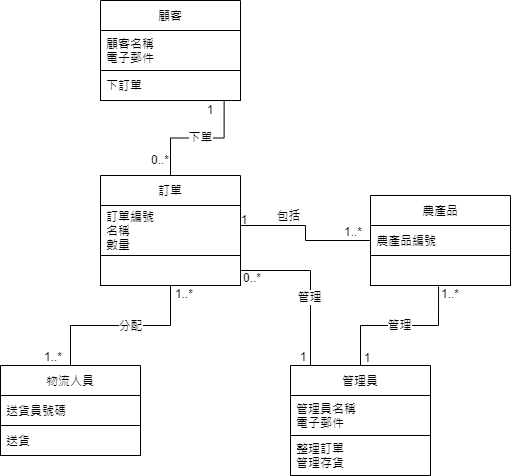

The diagram above was exported from draw.io. Its source (the exported page's mxGraphModel, read from the mxfile embedded in the PNG):
<mxGraphModel dx="1038" dy="547" grid="1" gridSize="10" guides="1" tooltips="1" connect="1" arrows="1" fold="1" page="1" pageScale="1" pageWidth="827" pageHeight="1169" math="0" shadow="0">
  <root>
    <mxCell id="0" />
    <mxCell id="1" parent="0" />
    <mxCell id="fqW6Hi5kxn506K8SNt4g-21" value="下單" style="edgeStyle=orthogonalEdgeStyle;rounded=0;orthogonalLoop=1;jettySize=auto;html=1;endArrow=none;endFill=0;startArrow=none;exitX=0.883;exitY=1.013;exitDx=0;exitDy=0;exitPerimeter=0;" parent="1" source="fqW6Hi5kxn506K8SNt4g-3" target="fqW6Hi5kxn506K8SNt4g-6" edge="1">
      <mxGeometry x="-0.053" relative="1" as="geometry">
        <Array as="points" />
        <mxPoint x="410" y="175" as="sourcePoint" />
        <mxPoint as="offset" />
      </mxGeometry>
    </mxCell>
    <mxCell id="fqW6Hi5kxn506K8SNt4g-1" value="顧客" style="swimlane;fontStyle=0;childLayout=stackLayout;horizontal=1;startSize=30;horizontalStack=0;resizeParent=1;resizeParentMax=0;resizeLast=0;collapsible=1;marginBottom=0;" parent="1" vertex="1">
      <mxGeometry x="340" y="25" width="140" height="100" as="geometry" />
    </mxCell>
    <mxCell id="fqW6Hi5kxn506K8SNt4g-2" value="顧客名稱&#10;電子郵件" style="text;strokeColor=default;fillColor=none;align=left;verticalAlign=middle;spacingLeft=4;spacingRight=4;overflow=hidden;points=[[0,0.5],[1,0.5]];portConstraint=eastwest;rotatable=0;" parent="fqW6Hi5kxn506K8SNt4g-1" vertex="1">
      <mxGeometry y="30" width="140" height="40" as="geometry" />
    </mxCell>
    <mxCell id="fqW6Hi5kxn506K8SNt4g-3" value="下訂單" style="text;strokeColor=default;fillColor=none;align=left;verticalAlign=middle;spacingLeft=4;spacingRight=4;overflow=hidden;points=[[0,0.5],[1,0.5]];portConstraint=eastwest;rotatable=0;" parent="fqW6Hi5kxn506K8SNt4g-1" vertex="1">
      <mxGeometry y="70" width="140" height="30" as="geometry" />
    </mxCell>
    <mxCell id="fqW6Hi5kxn506K8SNt4g-25" style="edgeStyle=orthogonalEdgeStyle;rounded=0;orthogonalLoop=1;jettySize=auto;html=1;endArrow=none;endFill=0;" parent="1" source="fqW6Hi5kxn506K8SNt4g-6" target="fqW6Hi5kxn506K8SNt4g-12" edge="1">
      <mxGeometry relative="1" as="geometry" />
    </mxCell>
    <mxCell id="fqW6Hi5kxn506K8SNt4g-29" value="分配" style="edgeLabel;html=1;align=center;verticalAlign=middle;resizable=0;points=[];" parent="fqW6Hi5kxn506K8SNt4g-25" vertex="1" connectable="0">
      <mxGeometry x="-0.0956" relative="1" as="geometry">
        <mxPoint as="offset" />
      </mxGeometry>
    </mxCell>
    <mxCell id="fqW6Hi5kxn506K8SNt4g-6" value="訂單" style="swimlane;fontStyle=0;childLayout=stackLayout;horizontal=1;startSize=30;horizontalStack=0;resizeParent=1;resizeParentMax=0;resizeLast=0;collapsible=1;marginBottom=0;" parent="1" vertex="1">
      <mxGeometry x="340" y="200" width="140" height="110" as="geometry" />
    </mxCell>
    <mxCell id="fqW6Hi5kxn506K8SNt4g-7" value="訂單編號&#10;名稱&#10;數量" style="text;strokeColor=default;fillColor=none;align=left;verticalAlign=middle;spacingLeft=4;spacingRight=4;overflow=hidden;points=[[0,0.5],[1,0.5]];portConstraint=eastwest;rotatable=0;" parent="fqW6Hi5kxn506K8SNt4g-6" vertex="1">
      <mxGeometry y="30" width="140" height="50" as="geometry" />
    </mxCell>
    <mxCell id="fqW6Hi5kxn506K8SNt4g-8" value="" style="text;strokeColor=default;fillColor=none;align=left;verticalAlign=middle;spacingLeft=4;spacingRight=4;overflow=hidden;points=[[0,0.5],[1,0.5]];portConstraint=eastwest;rotatable=0;" parent="fqW6Hi5kxn506K8SNt4g-6" vertex="1">
      <mxGeometry y="80" width="140" height="30" as="geometry" />
    </mxCell>
    <mxCell id="fqW6Hi5kxn506K8SNt4g-9" value="農產品" style="swimlane;fontStyle=0;childLayout=stackLayout;horizontal=1;startSize=30;horizontalStack=0;resizeParent=1;resizeParentMax=0;resizeLast=0;collapsible=1;marginBottom=0;" parent="1" vertex="1">
      <mxGeometry x="610" y="220" width="140" height="90" as="geometry" />
    </mxCell>
    <mxCell id="fqW6Hi5kxn506K8SNt4g-10" value="農產品編號" style="text;strokeColor=default;fillColor=none;align=left;verticalAlign=middle;spacingLeft=4;spacingRight=4;overflow=hidden;points=[[0,0.5],[1,0.5]];portConstraint=eastwest;rotatable=0;" parent="fqW6Hi5kxn506K8SNt4g-9" vertex="1">
      <mxGeometry y="30" width="140" height="30" as="geometry" />
    </mxCell>
    <mxCell id="fqW6Hi5kxn506K8SNt4g-11" value="" style="text;strokeColor=default;fillColor=none;align=left;verticalAlign=middle;spacingLeft=4;spacingRight=4;overflow=hidden;points=[[0,0.5],[1,0.5]];portConstraint=eastwest;rotatable=0;" parent="fqW6Hi5kxn506K8SNt4g-9" vertex="1">
      <mxGeometry y="60" width="140" height="30" as="geometry" />
    </mxCell>
    <mxCell id="fqW6Hi5kxn506K8SNt4g-12" value="物流人員" style="swimlane;fontStyle=0;childLayout=stackLayout;horizontal=1;startSize=30;horizontalStack=0;resizeParent=1;resizeParentMax=0;resizeLast=0;collapsible=1;marginBottom=0;" parent="1" vertex="1">
      <mxGeometry x="240" y="390" width="140" height="90" as="geometry" />
    </mxCell>
    <mxCell id="fqW6Hi5kxn506K8SNt4g-13" value="送貨員號碼" style="text;strokeColor=default;fillColor=none;align=left;verticalAlign=middle;spacingLeft=4;spacingRight=4;overflow=hidden;points=[[0,0.5],[1,0.5]];portConstraint=eastwest;rotatable=0;" parent="fqW6Hi5kxn506K8SNt4g-12" vertex="1">
      <mxGeometry y="30" width="140" height="30" as="geometry" />
    </mxCell>
    <mxCell id="fqW6Hi5kxn506K8SNt4g-14" value="送貨" style="text;strokeColor=default;fillColor=none;align=left;verticalAlign=middle;spacingLeft=4;spacingRight=4;overflow=hidden;points=[[0,0.5],[1,0.5]];portConstraint=eastwest;rotatable=0;" parent="fqW6Hi5kxn506K8SNt4g-12" vertex="1">
      <mxGeometry y="60" width="140" height="30" as="geometry" />
    </mxCell>
    <mxCell id="fqW6Hi5kxn506K8SNt4g-32" style="edgeStyle=orthogonalEdgeStyle;rounded=0;orthogonalLoop=1;jettySize=auto;html=1;entryX=1;entryY=0.5;entryDx=0;entryDy=0;endArrow=none;endFill=0;" parent="1" source="fqW6Hi5kxn506K8SNt4g-15" target="fqW6Hi5kxn506K8SNt4g-8" edge="1">
      <mxGeometry relative="1" as="geometry">
        <Array as="points">
          <mxPoint x="550" y="295" />
        </Array>
      </mxGeometry>
    </mxCell>
    <mxCell id="fqW6Hi5kxn506K8SNt4g-34" value="管理" style="edgeLabel;html=1;align=center;verticalAlign=middle;resizable=0;points=[];" parent="fqW6Hi5kxn506K8SNt4g-32" vertex="1" connectable="0">
      <mxGeometry x="-0.1588" y="2" relative="1" as="geometry">
        <mxPoint as="offset" />
      </mxGeometry>
    </mxCell>
    <mxCell id="fqW6Hi5kxn506K8SNt4g-36" value="管理" style="edgeStyle=orthogonalEdgeStyle;rounded=0;orthogonalLoop=1;jettySize=auto;html=1;entryX=0.486;entryY=1.033;entryDx=0;entryDy=0;entryPerimeter=0;endArrow=none;endFill=0;" parent="1" source="fqW6Hi5kxn506K8SNt4g-15" target="fqW6Hi5kxn506K8SNt4g-11" edge="1">
      <mxGeometry relative="1" as="geometry" />
    </mxCell>
    <mxCell id="fqW6Hi5kxn506K8SNt4g-15" value="管理員" style="swimlane;fontStyle=0;childLayout=stackLayout;horizontal=1;startSize=30;horizontalStack=0;resizeParent=1;resizeParentMax=0;resizeLast=0;collapsible=1;marginBottom=0;" parent="1" vertex="1">
      <mxGeometry x="530" y="390" width="140" height="110" as="geometry" />
    </mxCell>
    <mxCell id="fqW6Hi5kxn506K8SNt4g-16" value="管理員名稱&#10;電子郵件" style="text;strokeColor=default;fillColor=none;align=left;verticalAlign=middle;spacingLeft=4;spacingRight=4;overflow=hidden;points=[[0,0.5],[1,0.5]];portConstraint=eastwest;rotatable=0;" parent="fqW6Hi5kxn506K8SNt4g-15" vertex="1">
      <mxGeometry y="30" width="140" height="40" as="geometry" />
    </mxCell>
    <mxCell id="fqW6Hi5kxn506K8SNt4g-17" value="整理訂單&#10;管理存貨" style="text;strokeColor=default;fillColor=none;align=left;verticalAlign=middle;spacingLeft=4;spacingRight=4;overflow=hidden;points=[[0,0.5],[1,0.5]];portConstraint=eastwest;rotatable=0;" parent="fqW6Hi5kxn506K8SNt4g-15" vertex="1">
      <mxGeometry y="70" width="140" height="40" as="geometry" />
    </mxCell>
    <mxCell id="fqW6Hi5kxn506K8SNt4g-19" style="edgeStyle=orthogonalEdgeStyle;rounded=0;orthogonalLoop=1;jettySize=auto;html=1;entryX=0;entryY=0.5;entryDx=0;entryDy=0;endArrow=none;endFill=0;" parent="1" source="fqW6Hi5kxn506K8SNt4g-7" target="fqW6Hi5kxn506K8SNt4g-10" edge="1">
      <mxGeometry relative="1" as="geometry">
        <Array as="points">
          <mxPoint x="545" y="250" />
          <mxPoint x="545" y="265" />
        </Array>
      </mxGeometry>
    </mxCell>
    <mxCell id="fqW6Hi5kxn506K8SNt4g-22" value="包括" style="edgeLabel;html=1;align=center;verticalAlign=middle;resizable=0;points=[];rotation=0;" parent="fqW6Hi5kxn506K8SNt4g-19" vertex="1" connectable="0">
      <mxGeometry x="0.1508" y="-3" relative="1" as="geometry">
        <mxPoint x="-21" y="-28" as="offset" />
      </mxGeometry>
    </mxCell>
    <mxCell id="fqW6Hi5kxn506K8SNt4g-23" value="1" style="text;html=1;strokeColor=none;fillColor=none;align=center;verticalAlign=middle;whiteSpace=wrap;rounded=0;" parent="1" vertex="1">
      <mxGeometry x="420" y="120" width="60" height="30" as="geometry" />
    </mxCell>
    <mxCell id="fqW6Hi5kxn506K8SNt4g-26" value="1..*" style="text;html=1;strokeColor=none;fillColor=none;align=center;verticalAlign=middle;whiteSpace=wrap;rounded=0;" parent="1" vertex="1">
      <mxGeometry x="394" y="304" width="60" height="30" as="geometry" />
    </mxCell>
    <mxCell id="fqW6Hi5kxn506K8SNt4g-28" value="1..*" style="text;html=1;strokeColor=none;fillColor=none;align=center;verticalAlign=middle;whiteSpace=wrap;rounded=0;" parent="1" vertex="1">
      <mxGeometry x="263" y="367" width="60" height="30" as="geometry" />
    </mxCell>
    <mxCell id="fqW6Hi5kxn506K8SNt4g-30" value="1" style="text;html=1;strokeColor=none;fillColor=none;align=center;verticalAlign=middle;whiteSpace=wrap;rounded=0;" parent="1" vertex="1">
      <mxGeometry x="454" y="230" width="60" height="30" as="geometry" />
    </mxCell>
    <mxCell id="fqW6Hi5kxn506K8SNt4g-31" value="1..*" style="text;html=1;strokeColor=none;fillColor=none;align=center;verticalAlign=middle;whiteSpace=wrap;rounded=0;" parent="1" vertex="1">
      <mxGeometry x="563" y="242" width="60" height="30" as="geometry" />
    </mxCell>
    <mxCell id="fqW6Hi5kxn506K8SNt4g-33" value="1" style="text;html=1;strokeColor=none;fillColor=none;align=center;verticalAlign=middle;whiteSpace=wrap;rounded=0;" parent="1" vertex="1">
      <mxGeometry x="513" y="367" width="60" height="30" as="geometry" />
    </mxCell>
    <mxCell id="fqW6Hi5kxn506K8SNt4g-35" value="0..*" style="text;html=1;strokeColor=none;fillColor=none;align=center;verticalAlign=middle;whiteSpace=wrap;rounded=0;" parent="1" vertex="1">
      <mxGeometry x="462" y="288" width="60" height="30" as="geometry" />
    </mxCell>
    <mxCell id="fqW6Hi5kxn506K8SNt4g-37" value="1" style="text;html=1;strokeColor=none;fillColor=none;align=center;verticalAlign=middle;whiteSpace=wrap;rounded=0;" parent="1" vertex="1">
      <mxGeometry x="577" y="368" width="60" height="30" as="geometry" />
    </mxCell>
    <mxCell id="fqW6Hi5kxn506K8SNt4g-38" value="1..*" style="text;html=1;strokeColor=none;fillColor=none;align=center;verticalAlign=middle;whiteSpace=wrap;rounded=0;" parent="1" vertex="1">
      <mxGeometry x="660" y="304" width="60" height="30" as="geometry" />
    </mxCell>
    <mxCell id="fqW6Hi5kxn506K8SNt4g-24" value="0..*" style="text;html=1;strokeColor=none;fillColor=none;align=center;verticalAlign=middle;whiteSpace=wrap;rounded=0;" parent="1" vertex="1">
      <mxGeometry x="370" y="170" width="60" height="30" as="geometry" />
    </mxCell>
  </root>
</mxGraphModel>